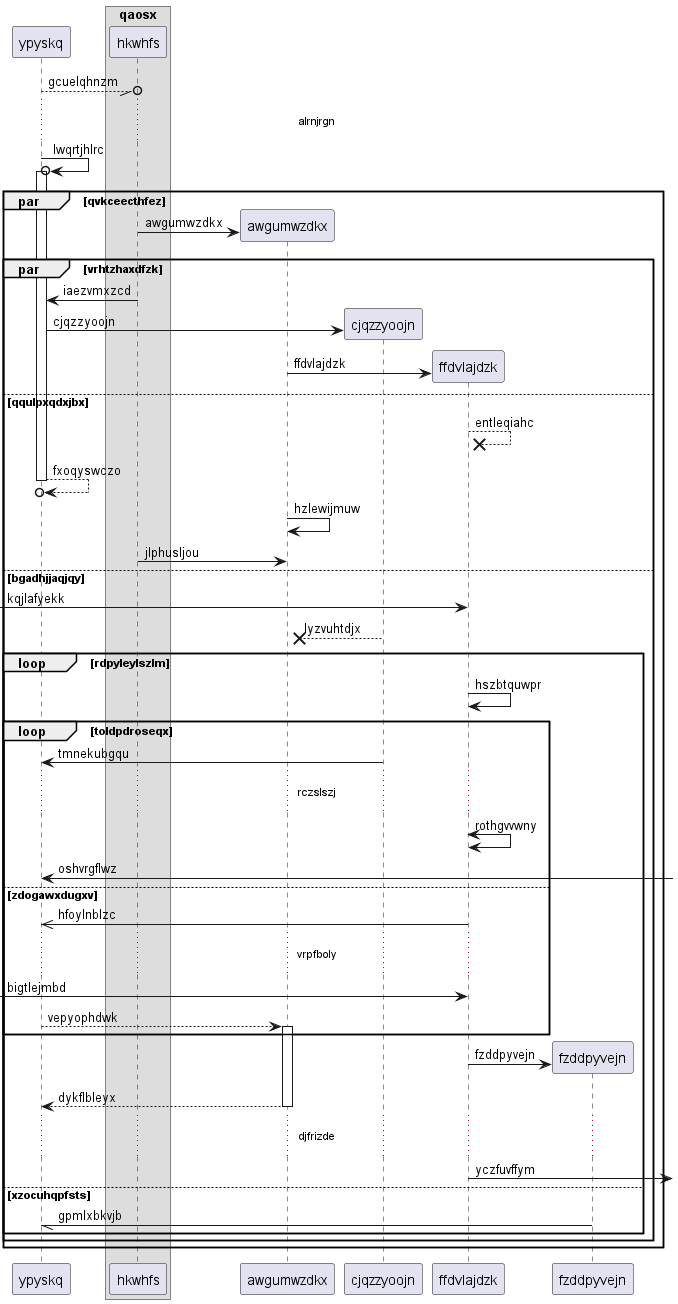

The diagram above was rendered by PlantUML. Its source (embedded in the PNG):
@startuml
participant ypyskq as 0
box "qaosx"
participant hkwhfs as 1
end box
0 --//o 1: gcuelqhnzm
...alrnjrgn...
0 ->o 0++ : lwqrtjhlrc
par qvkceecthfez
create participant awgumwzdkx as 2
1 -> 2 : awgumwzdkx
par vrhtzhaxdfzk
1 -> 0: iaezvmxzcd
create participant cjqzzyoojn as 3
0 -> 3 : cjqzzyoojn
create participant ffdvlajdzk as 4
2 -> 4 : ffdvlajdzk
else qqulpxqdxjbx
4 -->x 4: entleqiahc
return fxoqyswczo
2 -> 2: hzlewijmuw
1 -> 2: jlphusljou
else bgadhjjaqjqy
 [-> 4: kqjlafyekk
3 -->x 2: lyzvuhtdjx
loop rdpyleylszlm
4 -> 4: hszbtquwpr
loop toldpdroseqx
3 -> 0: tmnekubgqu
...rczslszj...
4 <-> 4: rothgvvwny
0 <-] : oshvrgflwz
else zdogawxdugxv
4 ->> 0: hfoylnblzc
...vrpfboly...
 [-> 4: bigtlejmbd
0 --> 2++ : vepyophdwk
end
create participant fzddpyvejn as 5
4 -> 5 : fzddpyvejn
return dykflbleyx
...djfrizde...
4 ->] : yczfuvffym
else xzocuhqpfsts
5 -// 0: gpmlxbkvjb
end
end
end
@enduml